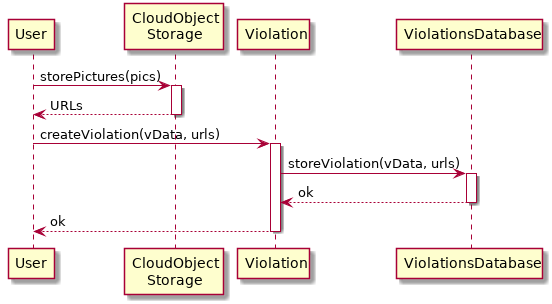

The diagram above was rendered by PlantUML. Its source (embedded in the PNG):
@startuml ViolationMicroservice
    participant User as U
    participant "CloudObject\nStorage" as COS
    participant Violation as V
    participant ViolationsDatabase as VD
    autoactivate on
    U -> COS: storePictures(pics)
    return URLs
    U -> V: createViolation(vData, urls)
    V -> VD: storeViolation(vData, urls)
    return ok
    return ok
@enduml